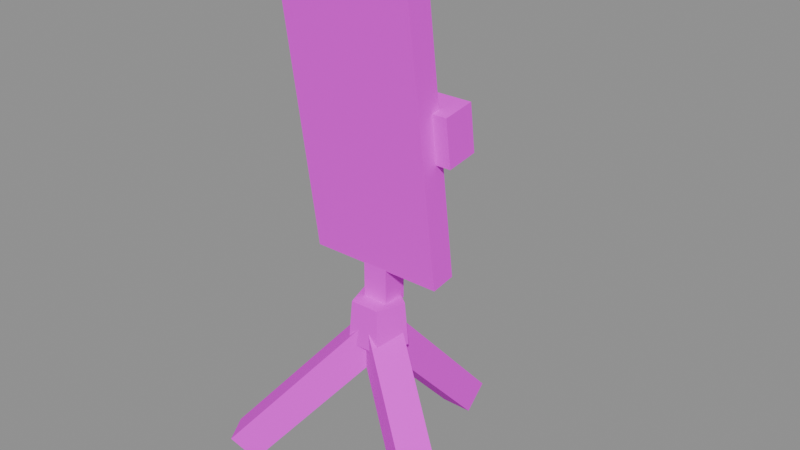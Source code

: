 # Source: prop-phone-tripod.blend  (saved by Blender 5.3.31; exported with 4.5.12 LTS)
import bpy
from mathutils import Matrix  # noqa: F401  (used for matrix-valued properties, if any)

bpy.ops.wm.read_factory_settings(use_empty=True)
scene = bpy.context.scene
scene.name = 'Scene'

# ---- images (referenced by path relative to the original .blend; pixels are not part of the script)
import os
ASSET_DIR = os.environ.get("B2B_ASSET_DIR", "")  # directory of the original .blend (textures are referenced by path, not embedded)
HERE = os.path.dirname(os.path.abspath(__file__))  # packed textures are extracted next to this script under _unpacked/

def load_image(name, relpath, width, height, colorspace="sRGB"):
    """Load a texture the original file referenced (path relative to the .blend, or extracted next to this script)."""
    p = next((c for c in (os.path.join(HERE, relpath), os.path.join(ASSET_DIR, relpath)) if relpath and os.path.exists(c)), "")
    if p:
        img = bpy.data.images.load(p, check_existing=True)
        img.name = name
    else:  # same state as the original file: an image datablock whose file is absent (Cycles renders it pink)
        img = bpy.data.images.new(name, width, height)
        img.source = "FILE"
        img.filepath = "//" + (relpath or name)
    img.colorspace_settings.name = colorspace
    return img
img_colormap_png = load_image('colormap.png', 'colormap.png', 1024, 1024, 'sRGB')

# ---- materials (node trees are filled in below, after node groups)
mat_colormap = bpy.data.materials.new('colormap')

# ---- material node trees
mat_colormap.use_nodes = True; mat_colormap.node_tree.nodes.clear()
_N = mat_colormap.node_tree.nodes; _L = mat_colormap.node_tree.links
n0 = _N.new('ShaderNodeBsdfPrincipled'); n0.name = 'Principled BSDF'; n0.location = (-200, 100)
n0.inputs[2].default_value = 1.0
n0.inputs[10].default_value = 0.005
n1 = _N.new('ShaderNodeOutputMaterial'); n1.name = 'Material Output'; n1.location = (200, 100)
n2 = _N.new('ShaderNodeTexImage'); n2.name = 'Image Texture'; n2.location = (0, 0)
n2.image = img_colormap_png
n2.interpolation = 'Closest'
_L.new(n0.outputs[0], n1.inputs[0])
_L.new(n2.outputs[0], n0.inputs[0])
n1.is_active_output = True

# ---- meshes
me_propphonetripod = bpy.data.meshes.new('propPhoneTripod')
me_propphonetripod.from_pydata([(0.0, 0.016, 0.075), (0.0, 0.014, 0.099), (0.01522, 0.004944, 0.075), (0.01331, 0.004326, 0.099), (0.009405, -0.01294, 0.075), (0.008229, -0.01133, 0.099), (-0.009405, -0.01294, 0.075), (-0.008229, -0.01133, 0.099), (-0.01522, 0.004944, 0.075), (-0.01331, 0.004326, 0.099), (-0.009, 0.0684, -0.006115), (-0.009, -0.006604, 0.07489), (-0.009, 0.0816, 0.006115), (-0.009, 0.006604, 0.08711), (0.009, 0.0684, -0.006115), (0.009, -0.006604, 0.07489), (0.009, 0.0816, 0.006115), (0.009, 0.006604, 0.08711), (-0.05473, -0.04199, -0.006115), (0.01022, -0.004492, 0.07489), (-0.06617, -0.0486, 0.006115), (-0.001219, -0.0111, 0.08711), (-0.06373, -0.0264, -0.006115), (0.001219, 0.0111, 0.07489), (-0.07517, -0.03301, 0.006115), (-0.01022, 0.004492, 0.08711), (0.06373, -0.0264, -0.006115), (-0.001219, 0.0111, 0.07489), (0.07517, -0.03301, 0.006115), (0.01022, 0.004492, 0.08711), (0.05473, -0.04199, -0.006115), (-0.01022, -0.004492, 0.07489), (0.06617, -0.0486, 0.006115), (0.001219, -0.0111, 0.08711), (-0.007, -0.003, 0.097), (-0.007, -0.003, 0.121), (-0.007, 0.011, 0.097), (-0.007, 0.011, 0.121), (0.007, -0.003, 0.097), (0.007, -0.003, 0.121), (0.007, 0.011, 0.097), (0.007, 0.011, 0.121), (-0.03326, -0.003522, 0.1222), (-0.03326, -0.02391, 0.2673), (-0.0375, 0.01093, 0.12), (-0.0375, -0.01064, 0.2735), (0.03326, -0.003522, 0.1222), (0.03326, -0.02391, 0.2673), (0.0375, 0.01093, 0.12), (0.0375, -0.01064, 0.2735), (-0.0375, -0.002932, 0.118), (-0.0375, -0.0245, 0.2715), (0.0375, -0.0245, 0.2715), (0.0375, -0.002932, 0.118), (-0.0455, -0.00308, 0.1837), (-0.0455, -0.006698, 0.2095), (-0.0455, 0.01475, 0.1862), (-0.0455, 0.01113, 0.212), (0.0455, -0.00308, 0.1837), (0.0455, -0.006698, 0.2095), (0.0455, 0.01475, 0.1862), (0.0455, 0.01113, 0.212)], [], [(0, 1, 3, 2), (2, 3, 5, 4), (4, 5, 7, 6), (3, 1, 9, 7, 5), (6, 7, 9, 8), (8, 9, 1, 0), (10, 11, 13, 12), (12, 13, 17, 16), (16, 17, 15, 14), (14, 15, 11, 10), (12, 16, 14, 10), (18, 19, 21, 20), (20, 21, 25, 24), (24, 25, 23, 22), (22, 23, 19, 18), (20, 24, 22, 18), (26, 27, 29, 28), (28, 29, 33, 32), (32, 33, 31, 30), (30, 31, 27, 26), (28, 32, 30, 26), (34, 35, 37, 36), (36, 37, 41, 40), (40, 41, 39, 38), (38, 39, 35, 34), (41, 37, 35, 39), (50, 51, 45, 44), (44, 45, 49, 48), (48, 49, 52, 53), (46, 47, 43, 42), (49, 45, 51, 52), (42, 43, 51, 50), (47, 46, 53, 52), (46, 42, 50, 53), (43, 47, 52, 51), (54, 55, 57, 56), (56, 57, 61, 60), (60, 61, 59, 58), (58, 59, 55, 54), (61, 57, 55, 59)])
_uv = me_propphonetripod.uv_layers.new(name='UVMap')
_uv.uv.foreach_set('vector', [0.7188, 0.02539, 0.7188, 0.2246, 0.7188, 0.2246, 0.7188, 0.02539, 0.7188, 0.02539, 0.7188, 0.2246, 0.7188, 0.2246, 0.7188, 0.02539, 0.7188, 0.02539, 0.7188, 0.2246, 0.7188, 0.2246, 0.7188, 0.02539, 0.7188, 0.2246, 0.7188, 0.2246, 0.7188, 0.2246, 0.7188, 0.2246, 0.7188, 0.2246, 0.7188, 0.02539, 0.7188, 0.2246, 0.7188, 0.2246, 0.7188, 0.02539, 0.7188, 0.02539, 0.7188, 0.2246, 0.7188, 0.2246, 0.7188, 0.02539, 0.4688, 0.02539, 0.4688, 0.1985, 0.4688, 0.2246, 0.4688, 0.05152, 0.4688, 0.05152, 0.4688, 0.2246, 0.4688, 0.2246, 0.4688, 0.05152, 0.4688, 0.05152, 0.4688, 0.2246, 0.4688, 0.1985, 0.4688, 0.02539, 0.4688, 0.02539, 0.4688, 0.1985, 0.4688, 0.1985, 0.4688, 0.02539, 0.4688, 0.05152, 0.4688, 0.05152, 0.4688, 0.02539, 0.4688, 0.02539, 0.4688, 0.02539, 0.4688, 0.1985, 0.4688, 0.2246, 0.4688, 0.05152, 0.4688, 0.05152, 0.4688, 0.2246, 0.4688, 0.2246, 0.4688, 0.05152, 0.4688, 0.05152, 0.4688, 0.2246, 0.4688, 0.1985, 0.4688, 0.02539, 0.4688, 0.02539, 0.4688, 0.1985, 0.4688, 0.1985, 0.4688, 0.02539, 0.4688, 0.05152, 0.4688, 0.05152, 0.4688, 0.02539, 0.4688, 0.02539, 0.4688, 0.02539, 0.4688, 0.1985, 0.4688, 0.2246, 0.4688, 0.05152, 0.4688, 0.05152, 0.4688, 0.2246, 0.4688, 0.2246, 0.4688, 0.05152, 0.4688, 0.05152, 0.4688, 0.2246, 0.4688, 0.1985, 0.4688, 0.02539, 0.4688, 0.02539, 0.4688, 0.1985, 0.4688, 0.1985, 0.4688, 0.02539, 0.4688, 0.05152, 0.4688, 0.05152, 0.4688, 0.02539, 0.4688, 0.02539, 0.7188, 0.02539, 0.7188, 0.2246, 0.7188, 0.2246, 0.7188, 0.02539, 0.7188, 0.02539, 0.7188, 0.2246, 0.7188, 0.2246, 0.7188, 0.02539, 0.7188, 0.02539, 0.7188, 0.2246, 0.7188, 0.2246, 0.7188, 0.02539, 0.7188, 0.02539, 0.7188, 0.2246, 0.7188, 0.2246, 0.7188, 0.02539, 0.7188, 0.2246, 0.7188, 0.2246, 0.7188, 0.2246, 0.7188, 0.2246, 0.4062, 0.125, 0.4062, 0.125, 0.4062, 0.125, 0.4062, 0.125, 0.4062, 0.125, 0.4062, 0.125, 0.4062, 0.125, 0.4062, 0.125, 0.4062, 0.125, 0.4062, 0.125, 0.4062, 0.125, 0.4062, 0.125, 0.03125, 0.625, 0.03125, 0.625, 0.03125, 0.625, 0.03125, 0.625, 0.4062, 0.125, 0.4062, 0.125, 0.4062, 0.125, 0.4062, 0.125, 0.4062, 0.125, 0.4062, 0.125, 0.4062, 0.125, 0.4062, 0.125, 0.4062, 0.125, 0.4062, 0.125, 0.4062, 0.125, 0.4062, 0.125, 0.4062, 0.125, 0.4062, 0.125, 0.4062, 0.125, 0.4062, 0.125, 0.4062, 0.125, 0.4062, 0.125, 0.4062, 0.125, 0.4062, 0.125, 0.7188, 0.02539, 0.7188, 0.2069, 0.7188, 0.2246, 0.7188, 0.04306, 0.7188, 0.04306, 0.7188, 0.2246, 0.7188, 0.2246, 0.7188, 0.04306, 0.7188, 0.04306, 0.7188, 0.2246, 0.7188, 0.2069, 0.7188, 0.02539, 0.7188, 0.02539, 0.7188, 0.2069, 0.7188, 0.2069, 0.7188, 0.02539, 0.7188, 0.2246, 0.7188, 0.2246, 0.7188, 0.2069, 0.7188, 0.2069])
me_propphonetripod.materials.append(mat_colormap)
me_propphonetripod.update()

# ---- objects
ob_propphonetripod = bpy.data.objects.new('propPhoneTripod', me_propphonetripod)

# ---- transforms, parenting, visibility, modifiers, constraints
ob_propphonetripod.location = (0.0, 0.0, 0.0)

# ---- collection membership
scene.collection.objects.link(ob_propphonetripod)

# ---- scene / render settings (as saved in the file)
scene.frame_start = 1; scene.frame_end = 250; scene.frame_set(1)
scene.render.engine = 'BLENDER_EEVEE_NEXT'
scene.render.bake_bias = 0.0
scene.render.bake_samples = 0
scene.render.compositor_device = 'GPU'
scene.eevee.use_volume_custom_range = False
scene.eevee.fast_gi_thickness_near = 0.1
scene.eevee.fast_gi_thickness_far = 0.0
scene.eevee.ray_tracing_options.screen_trace_thickness = 0.1
bpy.context.view_layer.update()

# ---- added for rendering (the .blend has no active camera and no usable light): camera, sun + grey world if the file has none
cam_auto = bpy.data.cameras.new('AutoCamera')
cam_auto.lens = 50.0
cam_auto.sensor_width = 36.0
cam_auto.clip_end = 1000.0
ob_auto_camera = bpy.data.objects.new('AutoCamera', cam_auto)
scene.collection.objects.link(ob_auto_camera)
ob_auto_camera.location = (0.317448, -0.364433, 0.387634)
ob_auto_camera.rotation_euler = (1.09748, -7.21219e-08, 0.694738)
scene.camera = ob_auto_camera
light_auto_sun = bpy.data.lights.new('AutoSun', 'SUN')
light_auto_sun.energy = 3.0
light_auto_sun.angle = 0.0523599
ob_auto_sun = bpy.data.objects.new('AutoSun', light_auto_sun)
scene.collection.objects.link(ob_auto_sun)
ob_auto_sun.rotation_euler = (0.872665, 0.174533, 0.523599)
if scene.world is None:
    world_auto = bpy.data.worlds.new('AutoWorld')
    world_auto.color = (0.3, 0.3, 0.3)
    scene.world = world_auto
bpy.context.view_layer.update()
